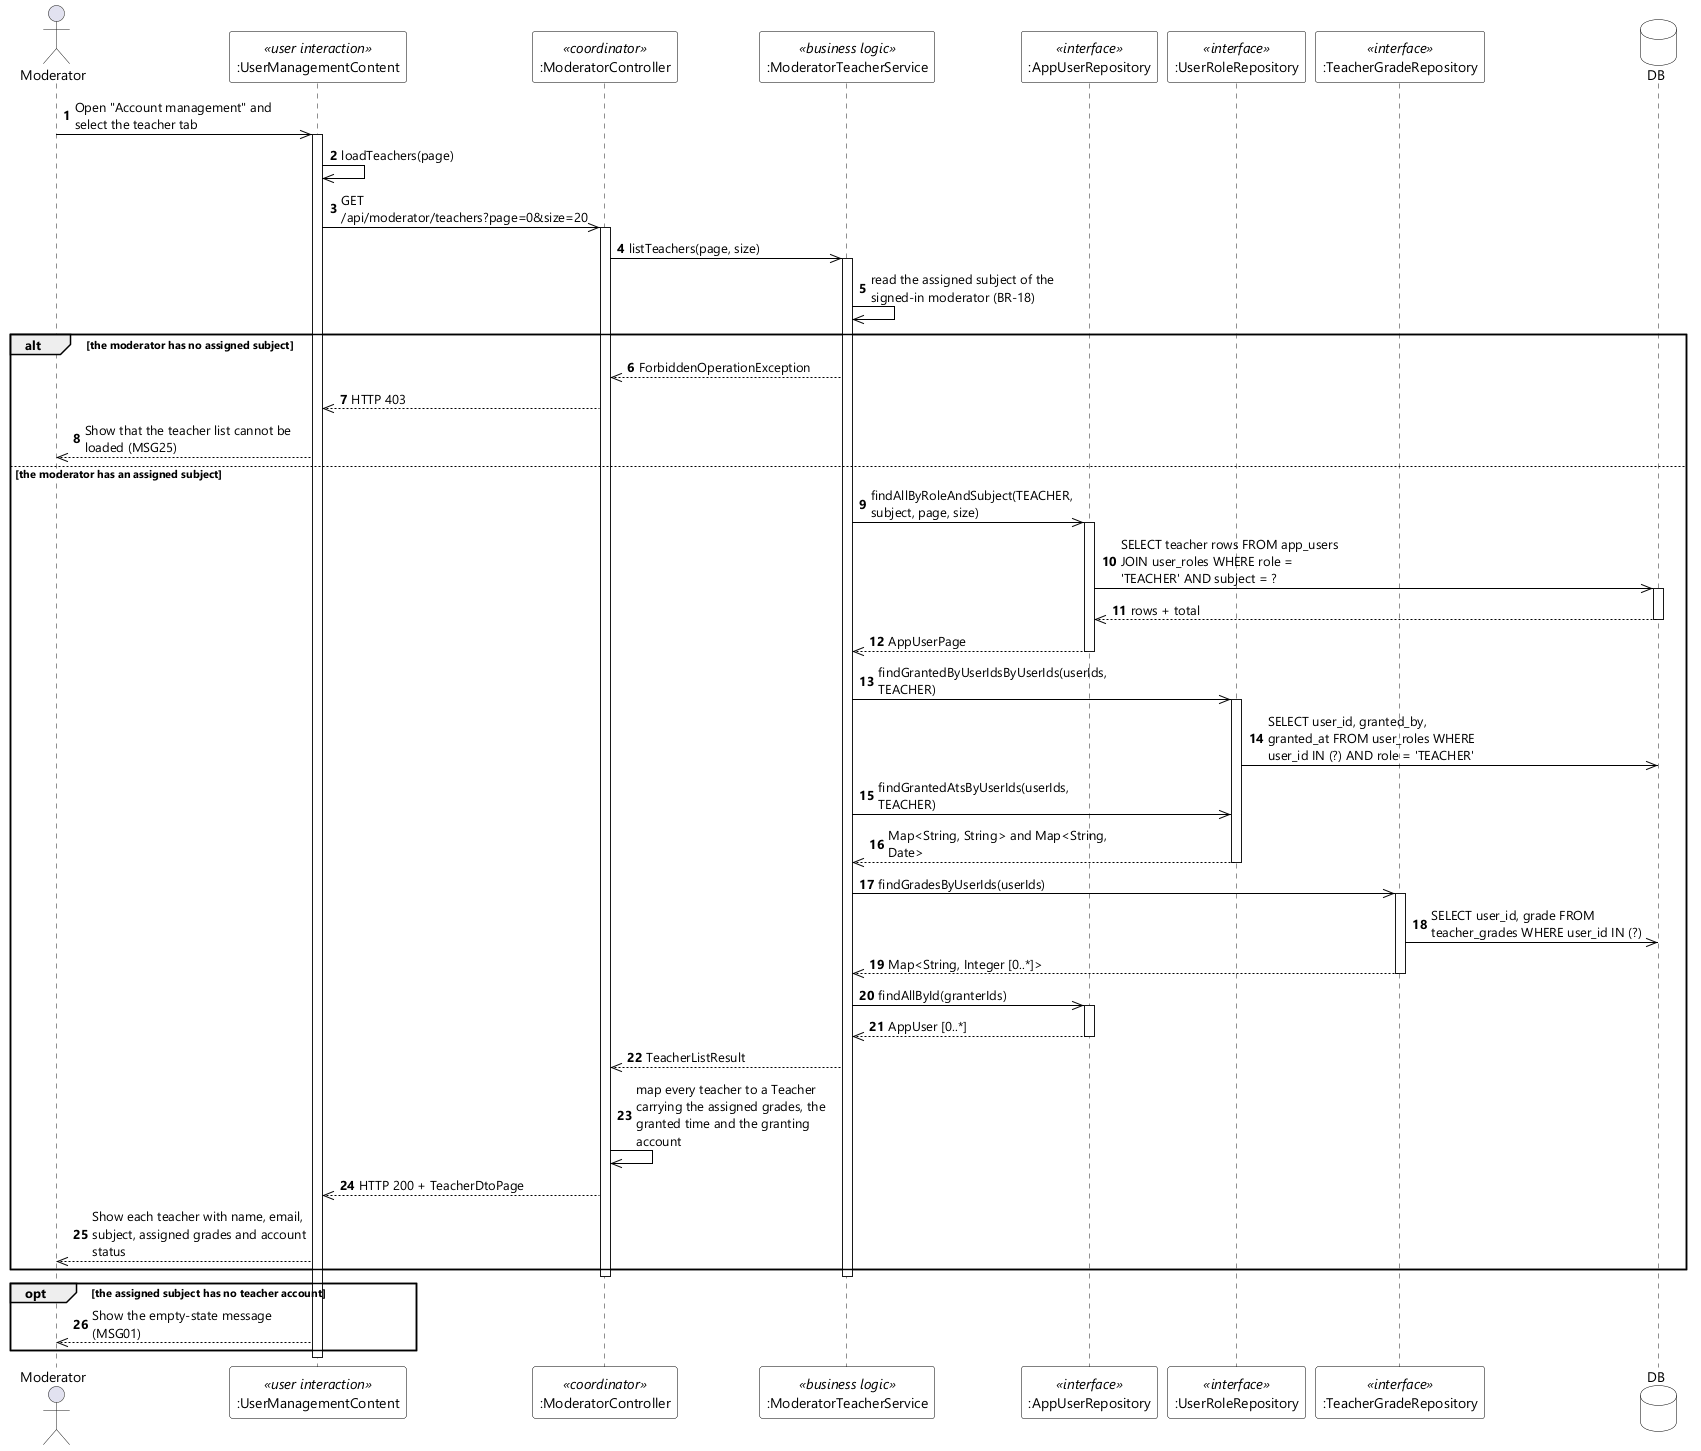

The diagram above was rendered by PlantUML. Its source (embedded in the PNG):
@startuml UC-77 View Teacher List - Sequence Diagram (stereo)
skinparamlocked dpi 96
skinparam defaultFontName "Segoe UI"
skinparam shadowing false
skinparam ParticipantBackgroundColor #FFFFFF
skinparam ParticipantBorderColor #000000
skinparam DatabaseBackgroundColor #FFFFFF
skinparam DatabaseBorderColor #000000
skinparam ArrowColor #000000
skinparam sequenceMessageAlign left
skinparam maxMessageSize 220

actor Moderator
participant ":UserManagementContent" as UI <<user interaction>>
participant ":ModeratorController" as CTL <<coordinator>>
participant ":ModeratorTeacherService" as SVC <<business logic>>
participant ":AppUserRepository" as USERS <<interface>>
participant ":UserRoleRepository" as ROLES <<interface>>
participant ":TeacherGradeRepository" as GRADES <<interface>>
database DB

autonumber
Moderator ->> UI : Open "Account management" and select the teacher tab
activate UI
UI ->> UI : loadTeachers(page)
UI ->> CTL : GET /api/moderator/teachers?page=0&size=20
activate CTL
CTL ->> SVC : listTeachers(page, size)
activate SVC
SVC ->> SVC : read the assigned subject of the signed-in moderator (BR-18)

alt the moderator has no assigned subject
  SVC -->> CTL : ForbiddenOperationException
  CTL -->> UI : HTTP 403
  UI -->> Moderator : Show that the teacher list cannot be loaded (MSG25)
else the moderator has an assigned subject
  SVC ->> USERS : findAllByRoleAndSubject(TEACHER, subject, page, size)
  activate USERS
  USERS ->> DB : SELECT teacher rows FROM app_users JOIN user_roles WHERE role = 'TEACHER' AND subject = ?
  activate DB
  DB -->> USERS : rows + total
  deactivate DB
  USERS -->> SVC : AppUserPage
  deactivate USERS
  SVC ->> ROLES : findGrantedByUserIdsByUserIds(userIds, TEACHER)
  activate ROLES
  ROLES ->> DB : SELECT user_id, granted_by, granted_at FROM user_roles WHERE user_id IN (?) AND role = 'TEACHER'
  SVC ->> ROLES : findGrantedAtsByUserIds(userIds, TEACHER)
  ROLES -->> SVC : Map<String, String> and Map<String, Date>
  deactivate ROLES
  SVC ->> GRADES : findGradesByUserIds(userIds)
  activate GRADES
  GRADES ->> DB : SELECT user_id, grade FROM teacher_grades WHERE user_id IN (?)
  GRADES -->> SVC : Map<String, Integer [0..*]>
  deactivate GRADES
  SVC ->> USERS : findAllById(granterIds)
  activate USERS
  USERS -->> SVC : AppUser [0..*]
  deactivate USERS
  SVC -->> CTL : TeacherListResult
  CTL ->> CTL : map every teacher to a Teacher carrying the assigned grades, the granted time and the granting account
  CTL -->> UI : HTTP 200 + TeacherDtoPage
  UI -->> Moderator : Show each teacher with name, email, subject, assigned grades and account status
end
deactivate SVC
deactivate CTL

opt the assigned subject has no teacher account
  UI -->> Moderator : Show the empty-state message (MSG01)
end
deactivate UI
@enduml